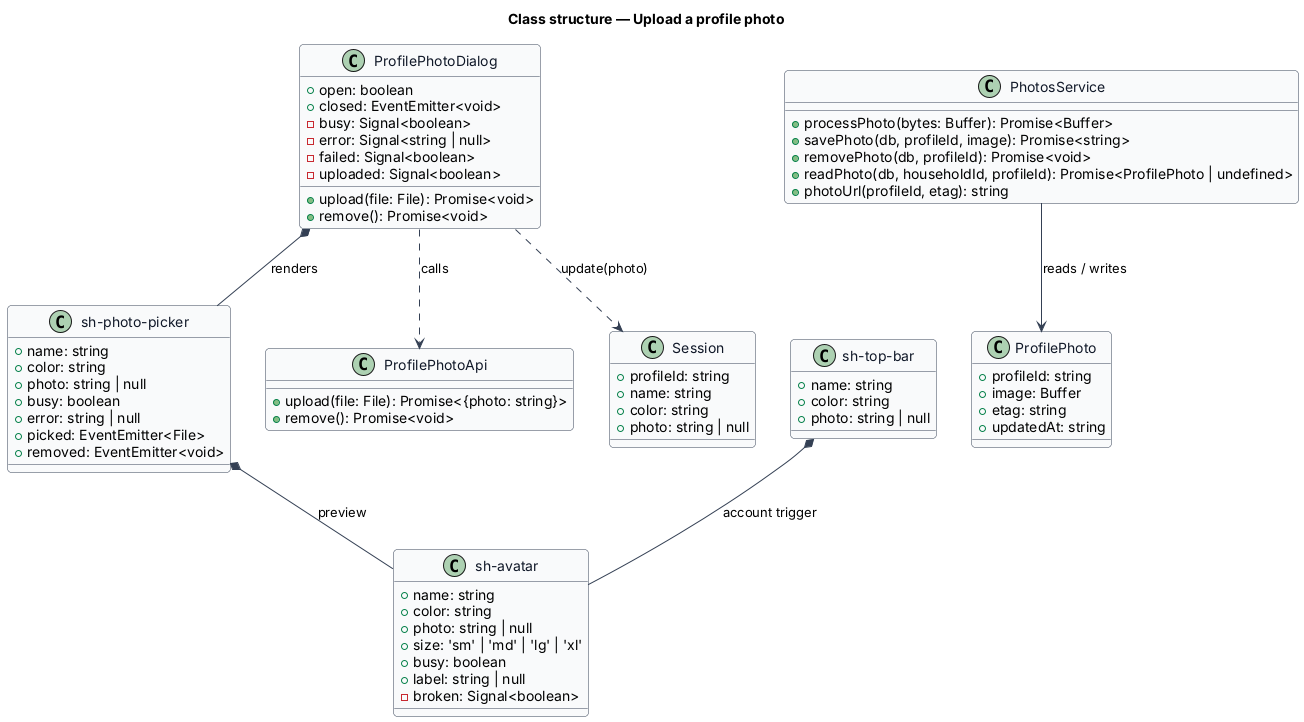

The diagram above was rendered by PlantUML. Its source (embedded in the PNG):
@startuml
skinparam backgroundColor #FFFFFF
skinparam shadowing false
skinparam roundcorner 8
skinparam defaultFontName Arial
skinparam ArrowColor #344054
skinparam class {
  BorderColor #344054
  FontColor #101828
  BackgroundColor #F9FAFB
}
title Class structure — Upload a profile photo

class "sh-avatar" as Avatar {
  +name: string
  +color: string
  +photo: string | null
  +size: 'sm' | 'md' | 'lg' | 'xl'
  +busy: boolean
  +label: string | null
  -broken: Signal<boolean>
}

class "sh-photo-picker" as PhotoPicker {
  +name: string
  +color: string
  +photo: string | null
  +busy: boolean
  +error: string | null
  +picked: EventEmitter<File>
  +removed: EventEmitter<void>
}

class "sh-top-bar" as TopBar {
  +name: string
  +color: string
  +photo: string | null
}

class ProfilePhotoDialog {
  +open: boolean
  +closed: EventEmitter<void>
  -busy: Signal<boolean>
  -error: Signal<string | null>
  -failed: Signal<boolean>
  -uploaded: Signal<boolean>
  +upload(file: File): Promise<void>
  +remove(): Promise<void>
}

class ProfilePhotoApi {
  +upload(file: File): Promise<{photo: string}>
  +remove(): Promise<void>
}

class Session {
  +profileId: string
  +name: string
  +color: string
  +photo: string | null
}

class PhotosService {
  +processPhoto(bytes: Buffer): Promise<Buffer>
  +savePhoto(db, profileId, image): Promise<string>
  +removePhoto(db, profileId): Promise<void>
  +readPhoto(db, householdId, profileId): Promise<ProfilePhoto | undefined>
  +photoUrl(profileId, etag): string
}

class ProfilePhoto {
  +profileId: string
  +image: Buffer
  +etag: string
  +updatedAt: string
}

PhotoPicker *-- Avatar : preview
TopBar *-- Avatar : account trigger
ProfilePhotoDialog *-- PhotoPicker : renders
ProfilePhotoDialog ..> ProfilePhotoApi : calls
ProfilePhotoDialog ..> Session : update(photo)
PhotosService --> ProfilePhoto : reads / writes
@enduml